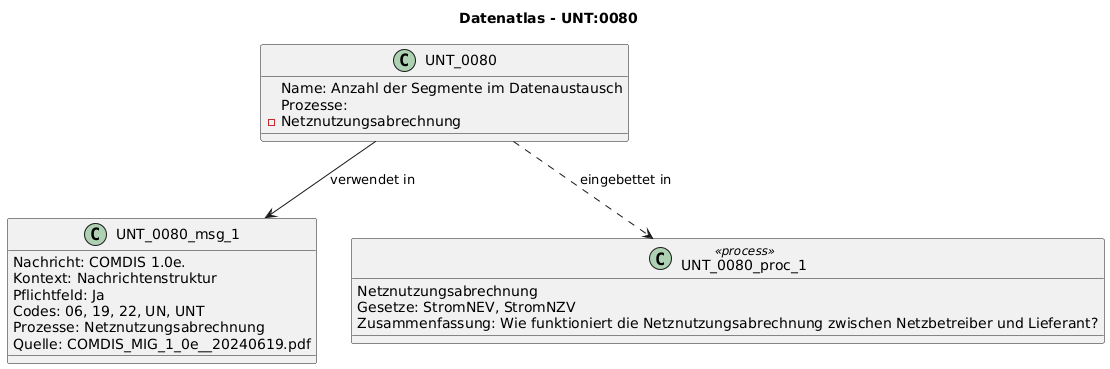

The diagram above was rendered by PlantUML. Its source (embedded in the PNG):
@startuml
title Datenatlas - UNT:0080
class UNT_0080 {
  Name: Anzahl der Segmente im Datenaustausch
  Prozesse:
    - Netznutzungsabrechnung
}
class UNT_0080_msg_1 {
  Nachricht: COMDIS 1.0e.
  Kontext: Nachrichtenstruktur
  Pflichtfeld: Ja
  Codes: 06, 19, 22, UN, UNT
  Prozesse: Netznutzungsabrechnung
  Quelle: COMDIS_MIG_1_0e__20240619.pdf
}
UNT_0080 --> UNT_0080_msg_1 : verwendet in
class UNT_0080_proc_1 <<process>> {
  Netznutzungsabrechnung
  Gesetze: StromNEV, StromNZV
  Zusammenfassung: Wie funktioniert die Netznutzungsabrechnung zwischen Netzbetreiber und Lieferant?
}
UNT_0080 ..> UNT_0080_proc_1 : eingebettet in
@enduml